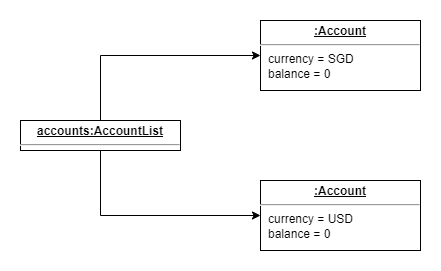

The diagram above was exported from draw.io. Its source (the exported page's mxGraphModel, read from the mxfile embedded in the PNG):
<mxGraphModel dx="1290" dy="483" grid="1" gridSize="10" guides="1" tooltips="1" connect="1" arrows="1" fold="1" page="1" pageScale="1" pageWidth="850" pageHeight="1100" math="0" shadow="0">
  <root>
    <mxCell id="0" />
    <mxCell id="1" parent="0" />
    <mxCell id="0cACc6DXIe0P9l7puqH--3" style="edgeStyle=orthogonalEdgeStyle;rounded=0;orthogonalLoop=1;jettySize=auto;html=1;" parent="1" source="0cACc6DXIe0P9l7puqH--1" target="0cACc6DXIe0P9l7puqH--2" edge="1">
      <mxGeometry relative="1" as="geometry">
        <Array as="points">
          <mxPoint x="290" y="145" />
        </Array>
      </mxGeometry>
    </mxCell>
    <mxCell id="0cACc6DXIe0P9l7puqH--5" style="edgeStyle=orthogonalEdgeStyle;rounded=0;orthogonalLoop=1;jettySize=auto;html=1;entryX=0;entryY=0.5;entryDx=0;entryDy=0;" parent="1" source="0cACc6DXIe0P9l7puqH--1" target="0cACc6DXIe0P9l7puqH--4" edge="1">
      <mxGeometry relative="1" as="geometry">
        <Array as="points">
          <mxPoint x="290" y="305" />
        </Array>
      </mxGeometry>
    </mxCell>
    <mxCell id="0cACc6DXIe0P9l7puqH--1" value="&lt;p style=&quot;margin:0px;margin-top:4px;text-align:center;text-decoration:underline;&quot;&gt;&lt;b&gt;accounts:AccountList&lt;/b&gt;&lt;/p&gt;&lt;hr&gt;&lt;p style=&quot;margin:0px;margin-left:8px;&quot;&gt;&lt;br&gt;&lt;/p&gt;" style="verticalAlign=top;align=left;overflow=fill;fontSize=12;fontFamily=Helvetica;html=1;whiteSpace=wrap;" parent="1" vertex="1">
      <mxGeometry x="210" y="210" width="160" height="30" as="geometry" />
    </mxCell>
    <mxCell id="0cACc6DXIe0P9l7puqH--2" value="&lt;p style=&quot;margin:0px;margin-top:4px;text-align:center;text-decoration:underline;&quot;&gt;&lt;b&gt;:Account&lt;/b&gt;&lt;/p&gt;&lt;hr&gt;&lt;p style=&quot;margin:0px;margin-left:8px;&quot;&gt;currency = SGD&lt;/p&gt;&lt;p style=&quot;margin:0px;margin-left:8px;&quot;&gt;balance = 0&lt;/p&gt;" style="verticalAlign=top;align=left;overflow=fill;fontSize=12;fontFamily=Helvetica;html=1;whiteSpace=wrap;" parent="1" vertex="1">
      <mxGeometry x="450" y="110" width="160" height="70" as="geometry" />
    </mxCell>
    <mxCell id="0cACc6DXIe0P9l7puqH--4" value="&lt;p style=&quot;margin:0px;margin-top:4px;text-align:center;text-decoration:underline;&quot;&gt;&lt;b&gt;:Account&lt;/b&gt;&lt;/p&gt;&lt;hr&gt;&lt;p style=&quot;margin:0px;margin-left:8px;&quot;&gt;currency = USD&lt;/p&gt;&lt;p style=&quot;margin:0px;margin-left:8px;&quot;&gt;balance = 0&lt;/p&gt;" style="verticalAlign=top;align=left;overflow=fill;fontSize=12;fontFamily=Helvetica;html=1;whiteSpace=wrap;" parent="1" vertex="1">
      <mxGeometry x="450" y="270" width="160" height="70" as="geometry" />
    </mxCell>
  </root>
</mxGraphModel>